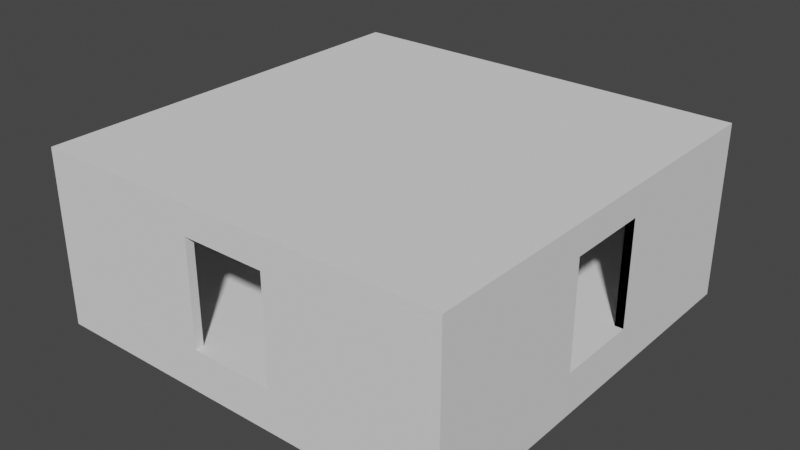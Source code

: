 # Source: Stage.blend  (saved by Blender 2.92.15; exported with 4.5.12 LTS)
import bpy
from mathutils import Matrix  # noqa: F401  (used for matrix-valued properties, if any)

bpy.ops.wm.read_factory_settings(use_empty=True)
scene = bpy.context.scene
scene.name = 'Scene'

# ---- world
world_world = bpy.data.worlds.new('World'); scene.world = world_world
world_world.use_nodes = True; world_world.node_tree.nodes.clear()
_N = world_world.node_tree.nodes; _L = world_world.node_tree.links
n0 = _N.new('ShaderNodeOutputWorld'); n0.name = 'World Output'; n0.location = (300, 300)
n1 = _N.new('ShaderNodeBackground'); n1.name = 'Background'; n1.location = (10, 300)
n1.inputs[0].default_value = (0.05088, 0.05088, 0.05088, 1.0)
_L.new(n1.outputs[0], n0.inputs[0])
n0.is_active_output = True
world_world.color = (0.05088, 0.05088, 0.05088)
world_world.use_sun_shadow = False
world_world.sun_shadow_jitter_overblur = 0.0

# ---- meshes
me_cube = bpy.data.meshes.new('Cube')
me_cube.from_pydata([(-1.0, -1.0, -1.0), (-1.0, -1.0, 1.0), (-1.0, 1.0, -1.0), (-1.0, 1.0, 1.0), (1.0, -1.0, -1.0), (1.0, -1.0, 1.0), (1.0, 1.0, -1.0), (1.0, 1.0, 1.0)], [], [(0, 1, 3, 2), (2, 3, 7, 6), (6, 7, 5, 4), (4, 5, 1, 0), (2, 6, 4, 0), (7, 3, 1, 5)])
_uv = me_cube.uv_layers.new(name='UVMap')
_uv.uv.foreach_set('vector', [0.375, 0.0, 0.625, 0.0, 0.625, 0.25, 0.375, 0.25, 0.375, 0.25, 0.625, 0.25, 0.625, 0.5, 0.375, 0.5, 0.375, 0.5, 0.625, 0.5, 0.625, 0.75, 0.375, 0.75, 0.375, 0.75, 0.625, 0.75, 0.625, 1.0, 0.375, 1.0, 0.125, 0.5, 0.375, 0.5, 0.375, 0.75, 0.125, 0.75, 0.625, 0.5, 0.875, 0.5, 0.875, 0.75, 0.625, 0.75])
me_cube.use_remesh_fix_poles = True
me_cube.use_remesh_preserve_attributes = False
me_cube.use_mirror_vertex_groups = False
me_cube.update()
me_cube_007 = bpy.data.meshes.new('Cube.007')
me_cube_007.from_pydata([(-1.0, -1.0, -1.0), (-1.0, -1.0, 1.0), (-1.0, 1.0, -1.0), (-1.0, 1.0, 1.0), (1.0, -1.0, -1.0), (1.0, -1.0, 1.0), (1.0, 1.0, -1.0), (1.0, 1.0, 1.0), (-1.0, 0.2, -1.0), (-1.0, 0.2, 1.0), (1.0, 0.2, -1.0), (1.0, 0.2, 1.0), (-1.0, -0.2, -1.0), (1.0, -0.2, 1.0), (-1.0, -0.2, 1.0), (1.0, -0.2, -1.0), (-1.0, -1.0, 0.6667), (-1.0, 1.0, 0.6667), (1.0, 1.0, 0.6667), (1.0, -1.0, 0.6667), (1.0, 0.2, 0.6667), (-1.0, 0.2, 0.6667), (-1.0, -0.2, 0.6667), (1.0, -0.2, 0.6667)], [], [(21, 9, 3, 17), (17, 3, 7, 18), (23, 13, 5, 19), (19, 5, 1, 16), (12, 15, 4, 0), (13, 14, 1, 5), (7, 3, 9, 11), (2, 6, 10, 8), (18, 7, 11, 20), (22, 14, 9, 21), (16, 1, 14, 22), (11, 9, 14, 13), (10, 8, 21, 20), (20, 11, 13, 23), (0, 16, 22, 12), (6, 18, 20, 10), (4, 19, 16, 0), (15, 23, 19, 4), (2, 17, 18, 6), (8, 21, 17, 2), (21, 20, 23, 22), (15, 12, 22, 23)])
_uv = me_cube_007.uv_layers.new(name='UVMap')
_uv.uv.foreach_set('vector', [0.5804, 0.1909, 0.625, 0.1909, 0.625, 0.25, 0.5804, 0.25, 0.5804, 0.25, 0.625, 0.25, 0.625, 0.5, 0.5804, 0.5, 0.5804, 0.6546, 0.625, 0.6546, 0.625, 0.75, 0.5804, 0.75, 0.5804, 0.75, 0.625, 0.75, 0.625, 1.0, 0.5804, 1.0, 0.125, 0.6546, 0.375, 0.6546, 0.375, 0.75, 0.125, 0.75, 0.625, 0.6546, 0.875, 0.6546, 0.875, 0.75, 0.625, 0.75, 0.625, 0.5, 0.875, 0.5, 0.875, 0.5591, 0.625, 0.5591, 0.125, 0.5, 0.375, 0.5, 0.375, 0.5591, 0.125, 0.5591, 0.5804, 0.5, 0.625, 0.5, 0.625, 0.5591, 0.5804, 0.5591, 0.5804, 0.09545, 0.625, 0.09545, 0.625, 0.1909, 0.5804, 0.1909, 0.5804, 0.0, 0.625, 0.0, 0.625, 0.09545, 0.5804, 0.09545, 0.625, 0.5591, 0.875, 0.5591, 0.875, 0.6546, 0.625, 0.6546, 0.375, 0.5591, 0.125, 0.5591, 0.0, 0.0, 0.5804, 0.5591, 0.5804, 0.5591, 0.625, 0.5591, 0.625, 0.6546, 0.5804, 0.6546, 0.375, 0.0, 0.5804, 0.0, 0.5804, 0.09545, 0.375, 0.09545, 0.375, 0.5, 0.5804, 0.5, 0.5804, 0.5591, 0.375, 0.5591, 0.375, 0.75, 0.5804, 0.75, 0.5804, 1.0, 0.375, 1.0, 0.375, 0.6546, 0.5804, 0.6546, 0.5804, 0.75, 0.375, 0.75, 0.375, 0.25, 0.5804, 0.25, 0.5804, 0.5, 0.375, 0.5, 0.375, 0.1909, 0.5804, 0.1909, 0.5804, 0.25, 0.375, 0.25, 0.5804, 0.1909, 0.5804, 0.5591, 0.0, 0.0, 0.5804, 0.09545, 0.375, 0.6546, 0.125, 0.6546, 0.5804, 0.09545, 0.0, 0.0])
me_cube_007.use_remesh_fix_poles = True
me_cube_007.use_remesh_preserve_attributes = False
me_cube_007.use_mirror_vertex_groups = False
me_cube_007.update()
me_cube_008 = bpy.data.meshes.new('Cube.008')
me_cube_008.from_pydata([(-1.0, -1.0, -1.0), (-1.0, -1.0, 1.0), (-1.0, 1.0, -1.0), (-1.0, 1.0, 1.0), (1.0, -1.0, -1.0), (1.0, -1.0, 1.0), (1.0, 1.0, -1.0), (1.0, 1.0, 1.0), (-1.0, -0.2, -1.0), (-1.0, -0.2, 1.0), (1.0, -0.2, -1.0), (1.0, -0.2, 1.0), (-1.0, 0.2, 1.0), (1.0, 0.2, -1.0), (-1.0, 0.2, -1.0), (1.0, 0.2, 1.0), (-1.0, -1.0, 0.6667), (-1.0, 1.0, 0.6667), (1.0, 1.0, 0.6667), (1.0, -1.0, 0.6667), (1.0, -0.2, 0.6667), (-1.0, -0.2, 0.6667), (1.0, 0.2, 0.6667), (-1.0, 0.2, 0.6667), (1.0, -0.2, 0.6667), (1.0, -0.2, -1.0), (1.0, 0.2, -1.0), (1.0, 0.2, 0.6667)], [], [(23, 12, 3, 17), (17, 3, 7, 18), (20, 11, 5, 19), (19, 5, 1, 16), (8, 10, 4, 0), (11, 9, 1, 5), (15, 12, 9, 11), (22, 15, 11, 20), (16, 1, 9, 21), (18, 7, 15, 22), (2, 6, 13, 14), (7, 3, 12, 15), (21, 9, 12, 23), (6, 18, 22, 13), (0, 16, 21, 8), (22, 20, 24, 27), (4, 19, 16, 0), (10, 20, 19, 4), (2, 17, 18, 6), (14, 23, 17, 2), (13, 22, 27, 26), (20, 10, 25, 24), (26, 27, 23, 14), (25, 8, 21, 24), (23, 27, 24, 21), (27, 26, 14, 23)])
_uv = me_cube_008.uv_layers.new(name='UVMap')
_uv.uv.foreach_set('vector', [0.4832, 0.1503, 0.625, 0.1503, 0.625, 0.25, 0.4832, 0.25, 0.4832, 0.25, 0.625, 0.25, 0.625, 0.5, 0.4832, 0.5, 0.4832, 0.6498, 0.625, 0.6498, 0.625, 0.75, 0.4832, 0.75, 0.4832, 0.75, 0.625, 0.75, 0.625, 1.0, 0.4832, 1.0, 0.125, 0.6498, 0.375, 0.6498, 0.375, 0.75, 0.125, 0.75, 0.625, 0.6498, 0.875, 0.6498, 0.875, 0.75, 0.625, 0.75, 0.625, 0.5997, 0.875, 0.5997, 0.875, 0.6498, 0.625, 0.6498, 0.4832, 0.5997, 0.625, 0.5997, 0.625, 0.6498, 0.4832, 0.6498, 0.4832, 0.0, 0.625, 0.0, 0.625, 0.1002, 0.4832, 0.1002, 0.4832, 0.5, 0.625, 0.5, 0.625, 0.5997, 0.4832, 0.5997, 0.125, 0.5, 0.375, 0.5, 0.375, 0.5997, 0.125, 0.5997, 0.625, 0.5, 0.875, 0.5, 0.875, 0.5997, 0.625, 0.5997, 0.4832, 0.1002, 0.625, 0.1002, 0.625, 0.1503, 0.4832, 0.1503, 0.375, 0.5, 0.4832, 0.5, 0.4832, 0.5997, 0.375, 0.5997, 0.375, 0.0, 0.4832, 0.0, 0.4832, 0.1002, 0.375, 0.1002, 0.4832, 0.5997, 0.4832, 0.6498, 0.4832, 0.6498, 0.4832, 0.5997, 0.375, 0.75, 0.4832, 0.75, 0.4832, 1.0, 0.375, 1.0, 0.375, 0.6498, 0.4832, 0.6498, 0.4832, 0.75, 0.375, 0.75, 0.375, 0.25, 0.4832, 0.25, 0.4832, 0.5, 0.375, 0.5, 0.375, 0.1503, 0.4832, 0.1503, 0.4832, 0.25, 0.375, 0.25, 0.375, 0.5997, 0.4832, 0.5997, 0.4832, 0.5997, 0.375, 0.5997, 0.4832, 0.6498, 0.375, 0.6498, 0.375, 0.6498, 0.4832, 0.6498, 0.375, 0.5997, 0.4832, 0.5997, 0.4832, 0.1503, 0.375, 0.1503, 0.375, 0.6498, 0.375, 0.1002, 0.0, 0.0, 0.4832, 0.6498, 0.4832, 0.1503, 0.4832, 0.5997, 0.4832, 0.6498, 0.0, 0.0, 0.4832, 0.5997, 0.375, 0.5997, 0.375, 0.1503, 0.4832, 0.1503])
me_cube_008.use_remesh_fix_poles = True
me_cube_008.use_remesh_preserve_attributes = False
me_cube_008.use_mirror_vertex_groups = False
me_cube_008.update()
me_cube_009 = bpy.data.meshes.new('Cube.009')
me_cube_009.from_pydata([(-1.0, -1.0, -1.0), (-1.0, -1.0, 1.0), (-1.0, 1.0, -1.0), (-1.0, 1.0, 1.0), (1.0, -1.0, -1.0), (1.0, -1.0, 1.0), (1.0, 1.0, -1.0), (1.0, 1.0, 1.0), (-1.0, -0.2083, -1.0), (-1.0, -0.2083, 1.0), (1.0, -0.2083, -1.0), (1.0, -0.2083, 1.0), (-1.0, 0.2083, 1.0), (1.0, 0.2083, -1.0), (-1.0, 0.2083, -1.0), (1.0, 0.2083, 1.0), (-1.0, -1.0, 0.6667), (-1.0, 1.0, 0.6667), (1.0, 1.0, 0.6667), (1.0, -1.0, 0.6667), (1.0, -0.2083, 0.6667), (-1.0, -0.2083, 0.6667), (1.0, 0.2083, 0.6667), (-1.0, 0.2083, 0.6667)], [], [(23, 12, 3, 17), (17, 3, 7, 18), (20, 11, 5, 19), (19, 5, 1, 16), (8, 10, 4, 0), (11, 9, 1, 5), (15, 12, 9, 11), (22, 15, 11, 20), (16, 1, 9, 21), (18, 7, 15, 22), (2, 6, 13, 14), (7, 3, 12, 15), (21, 9, 12, 23), (10, 8, 21, 20), (6, 18, 22, 13), (0, 16, 21, 8), (4, 19, 16, 0), (10, 20, 19, 4), (2, 17, 18, 6), (14, 23, 17, 2), (23, 22, 20, 21), (13, 14, 23, 22)])
_uv = me_cube_009.uv_layers.new(name='UVMap')
_uv.uv.foreach_set('vector', [0.6029, 0.1595, 0.625, 0.1595, 0.625, 0.25, 0.6029, 0.25, 0.6029, 0.25, 0.625, 0.25, 0.625, 0.5, 0.6029, 0.5, 0.6029, 0.6652, 0.625, 0.6652, 0.625, 0.75, 0.6029, 0.75, 0.6029, 0.75, 0.625, 0.75, 0.625, 1.0, 0.6029, 1.0, 0.125, 0.6652, 0.375, 0.6652, 0.375, 0.75, 0.125, 0.75, 0.625, 0.6652, 0.875, 0.6652, 0.875, 0.75, 0.625, 0.75, 0.625, 0.5905, 0.875, 0.5905, 0.875, 0.6652, 0.625, 0.6652, 0.6029, 0.5905, 0.625, 0.5905, 0.625, 0.6652, 0.6029, 0.6652, 0.6029, 0.0, 0.625, 0.0, 0.625, 0.08476, 0.6029, 0.08476, 0.6029, 0.5, 0.625, 0.5, 0.625, 0.5905, 0.6029, 0.5905, 0.125, 0.5, 0.375, 0.5, 0.375, 0.5905, 0.125, 0.5905, 0.625, 0.5, 0.875, 0.5, 0.875, 0.5905, 0.625, 0.5905, 0.6029, 0.08476, 0.625, 0.08476, 0.625, 0.1595, 0.6029, 0.1595, 0.375, 0.6652, 0.125, 0.6652, 0.0, 0.0, 0.6029, 0.6652, 0.375, 0.5, 0.6029, 0.5, 0.6029, 0.5905, 0.375, 0.5905, 0.375, 0.0, 0.6029, 0.0, 0.6029, 0.08476, 0.375, 0.08476, 0.375, 0.75, 0.6029, 0.75, 0.6029, 1.0, 0.375, 1.0, 0.375, 0.6652, 0.6029, 0.6652, 0.6029, 0.75, 0.375, 0.75, 0.375, 0.25, 0.6029, 0.25, 0.6029, 0.5, 0.375, 0.5, 0.375, 0.1595, 0.6029, 0.1595, 0.6029, 0.25, 0.375, 0.25, 0.6029, 0.1595, 0.6029, 0.5905, 0.6029, 0.6652, 0.0, 0.0, 0.375, 0.5905, 0.125, 0.5905, 0.6029, 0.1595, 0.6029, 0.5905])
me_cube_009.use_remesh_fix_poles = True
me_cube_009.use_remesh_preserve_attributes = False
me_cube_009.use_mirror_vertex_groups = False
me_cube_009.update()
me_cube_010 = bpy.data.meshes.new('Cube.010')
me_cube_010.from_pydata([(-1.0, -1.0, -1.0), (-1.0, -1.0, 1.0), (-1.0, 1.0, -1.0), (-1.0, 1.0, 1.0), (1.0, -1.0, -1.0), (1.0, -1.0, 1.0), (1.0, 1.0, -1.0), (1.0, 1.0, 1.0), (-1.0, -0.2083, -1.0), (-1.0, -0.2083, 1.0), (1.0, -0.2083, -1.0), (1.0, -0.2083, 1.0), (-1.0, 0.2083, 1.0), (1.0, 0.2083, -1.0), (-1.0, 0.2083, -1.0), (1.0, 0.2083, 1.0), (-1.0, -1.0, 0.6667), (-1.0, 1.0, 0.6667), (1.0, 1.0, 0.6667), (1.0, -1.0, 0.6667), (1.0, -0.2083, 0.6667), (-1.0, -0.2083, 0.6667), (1.0, 0.2083, 0.6667), (-1.0, 0.2083, 0.6667)], [], [(23, 12, 3, 17), (17, 3, 7, 18), (20, 11, 5, 19), (19, 5, 1, 16), (8, 10, 4, 0), (11, 9, 1, 5), (15, 12, 9, 11), (22, 15, 11, 20), (16, 1, 9, 21), (18, 7, 15, 22), (2, 6, 13, 14), (7, 3, 12, 15), (21, 9, 12, 23), (6, 18, 22, 13), (0, 16, 21, 8), (10, 8, 21, 20), (4, 19, 16, 0), (10, 20, 19, 4), (2, 17, 18, 6), (14, 23, 17, 2), (23, 22, 20, 21), (13, 22, 23, 14), (22, 13, 14, 23)])
_uv = me_cube_010.uv_layers.new(name='UVMap')
_uv.uv.foreach_set('vector', [0.5826, 0.1527, 0.625, 0.1527, 0.625, 0.25, 0.5826, 0.25, 0.5826, 0.25, 0.625, 0.25, 0.625, 0.5, 0.5826, 0.5, 0.5826, 0.6597, 0.625, 0.6597, 0.625, 0.75, 0.5826, 0.75, 0.5826, 0.75, 0.625, 0.75, 0.625, 1.0, 0.5826, 1.0, 0.125, 0.6597, 0.375, 0.6597, 0.375, 0.75, 0.125, 0.75, 0.625, 0.6597, 0.875, 0.6597, 0.875, 0.75, 0.625, 0.75, 0.625, 0.5973, 0.875, 0.5973, 0.875, 0.6597, 0.625, 0.6597, 0.5826, 0.5973, 0.625, 0.5973, 0.625, 0.6597, 0.5826, 0.6597, 0.5826, 0.0, 0.625, 0.0, 0.625, 0.09031, 0.5826, 0.09031, 0.5826, 0.5, 0.625, 0.5, 0.625, 0.5973, 0.5826, 0.5973, 0.125, 0.5, 0.375, 0.5, 0.375, 0.5973, 0.125, 0.5973, 0.625, 0.5, 0.875, 0.5, 0.875, 0.5973, 0.625, 0.5973, 0.5826, 0.09031, 0.625, 0.09031, 0.625, 0.1527, 0.5826, 0.1527, 0.375, 0.5, 0.5826, 0.5, 0.5826, 0.5973, 0.375, 0.5973, 0.375, 0.0, 0.5826, 0.0, 0.5826, 0.09031, 0.375, 0.09031, 0.375, 0.6597, 0.125, 0.6597, 0.0, 0.0, 0.5826, 0.6597, 0.375, 0.75, 0.5826, 0.75, 0.5826, 1.0, 0.375, 1.0, 0.375, 0.6597, 0.5826, 0.6597, 0.5826, 0.75, 0.375, 0.75, 0.375, 0.25, 0.5826, 0.25, 0.5826, 0.5, 0.375, 0.5, 0.375, 0.1527, 0.5826, 0.1527, 0.5826, 0.25, 0.375, 0.25, 0.5826, 0.1527, 0.5826, 0.5973, 0.5826, 0.6597, 0.0, 0.0, 0.375, 0.5973, 0.5826, 0.5973, 0.5826, 0.1527, 0.375, 0.1527, 0.5826, 0.5973, 0.375, 0.5973, 0.375, 0.1527, 0.5826, 0.1527])
me_cube_010.use_remesh_fix_poles = True
me_cube_010.use_remesh_preserve_attributes = False
me_cube_010.use_mirror_vertex_groups = False
me_cube_010.update()
me_cube_011 = bpy.data.meshes.new('Cube.011')
me_cube_011.from_pydata([(-1.0, -1.0, -1.0), (-1.0, -1.0, 1.0), (-1.0, 1.0, -1.0), (-1.0, 1.0, 1.0), (1.0, -1.0, -1.0), (1.0, -1.0, 1.0), (1.0, 1.0, -1.0), (1.0, 1.0, 1.0)], [], [(0, 1, 3, 2), (2, 3, 7, 6), (6, 7, 5, 4), (4, 5, 1, 0), (2, 6, 4, 0), (7, 3, 1, 5)])
_uv = me_cube_011.uv_layers.new(name='UVMap')
_uv.uv.foreach_set('vector', [0.375, 0.0, 0.625, 0.0, 0.625, 0.25, 0.375, 0.25, 0.375, 0.25, 0.625, 0.25, 0.625, 0.5, 0.375, 0.5, 0.375, 0.5, 0.625, 0.5, 0.625, 0.75, 0.375, 0.75, 0.375, 0.75, 0.625, 0.75, 0.625, 1.0, 0.375, 1.0, 0.125, 0.5, 0.375, 0.5, 0.375, 0.75, 0.125, 0.75, 0.625, 0.5, 0.875, 0.5, 0.875, 0.75, 0.625, 0.75])
me_cube_011.use_remesh_fix_poles = True
me_cube_011.use_remesh_preserve_attributes = False
me_cube_011.use_mirror_vertex_groups = False
me_cube_011.update()

# ---- objects
ob_floor = bpy.data.objects.new('Floor', me_cube)
ob_wall_south = bpy.data.objects.new('Wall_South', me_cube_007)
ob_wall_north = bpy.data.objects.new('Wall_North', me_cube_008)
ob_wall_east = bpy.data.objects.new('Wall_East', me_cube_009)
ob_wall_west = bpy.data.objects.new('Wall_West', me_cube_010)
ob_ceiling = bpy.data.objects.new('Ceiling', me_cube_011)

# ---- transforms, parenting, visibility, modifiers, constraints
ob_floor.location = (5.0, 5.0, -0.5)
ob_floor.scale = (5.0, 5.0, 0.5)
ob_floor.lineart.crease_threshold = 0.0
ob_wall_south.location = (0.1, 5.0, 1.5)
ob_wall_south.scale = (0.1, 5.0, 1.5)
ob_wall_south.lineart.crease_threshold = 0.0
ob_wall_north.location = (9.9, 5.0, 1.5)
ob_wall_north.scale = (0.1, 5.0, 1.5)
ob_wall_north.lineart.crease_threshold = 0.0
ob_wall_east.location = (5.0, 0.1, 1.5)
ob_wall_east.rotation_euler = (0.0, -0.0, -1.571)
ob_wall_east.scale = (0.1, 4.8, 1.5)
ob_wall_east.lineart.crease_threshold = 0.0
ob_wall_west.location = (5.0, 9.9, 1.5)
ob_wall_west.rotation_euler = (0.0, -0.0, -1.571)
ob_wall_west.scale = (0.1, 4.8, 1.5)
ob_wall_west.lineart.crease_threshold = 0.0
ob_ceiling.location = (5.0, 5.0, 3.1)
ob_ceiling.scale = (5.0, 5.0, 0.1)
ob_ceiling.lineart.crease_threshold = 0.0

# ---- collection membership
scene.collection.objects.link(ob_floor)
scene.collection.objects.link(ob_wall_south)
scene.collection.objects.link(ob_wall_north)
scene.collection.objects.link(ob_wall_east)
scene.collection.objects.link(ob_wall_west)
scene.collection.objects.link(ob_ceiling)

# ---- scene / render settings (as saved in the file)
scene.frame_start = 1; scene.frame_end = 250; scene.frame_set(0)
scene.render.engine = 'BLENDER_EEVEE_NEXT'
scene.cycles.use_denoising = False
scene.cycles.samples = 128
scene.cycles.sampling_pattern = 'TABULATED_SOBOL'
scene.cycles.use_adaptive_sampling = False
scene.cycles.use_light_tree = False
scene.view_settings.view_transform = 'Filmic'
bpy.context.view_layer.update()

# ---- added for rendering (the .blend has no active camera and no usable light): camera, sun
cam_auto = bpy.data.cameras.new('AutoCamera')
cam_auto.lens = 50.0
cam_auto.sensor_width = 36.0
cam_auto.clip_end = 1000.0
ob_auto_camera = bpy.data.objects.new('AutoCamera', cam_auto)
scene.collection.objects.link(ob_auto_camera)
ob_auto_camera.location = (18.6495, -11.3794, 12.0196)
ob_auto_camera.rotation_euler = (1.09748, -7.21219e-08, 0.694738)
scene.camera = ob_auto_camera
light_auto_sun = bpy.data.lights.new('AutoSun', 'SUN')
light_auto_sun.energy = 3.0
light_auto_sun.angle = 0.0523599
ob_auto_sun = bpy.data.objects.new('AutoSun', light_auto_sun)
scene.collection.objects.link(ob_auto_sun)
ob_auto_sun.rotation_euler = (0.872665, 0.174533, 0.523599)
bpy.context.view_layer.update()
